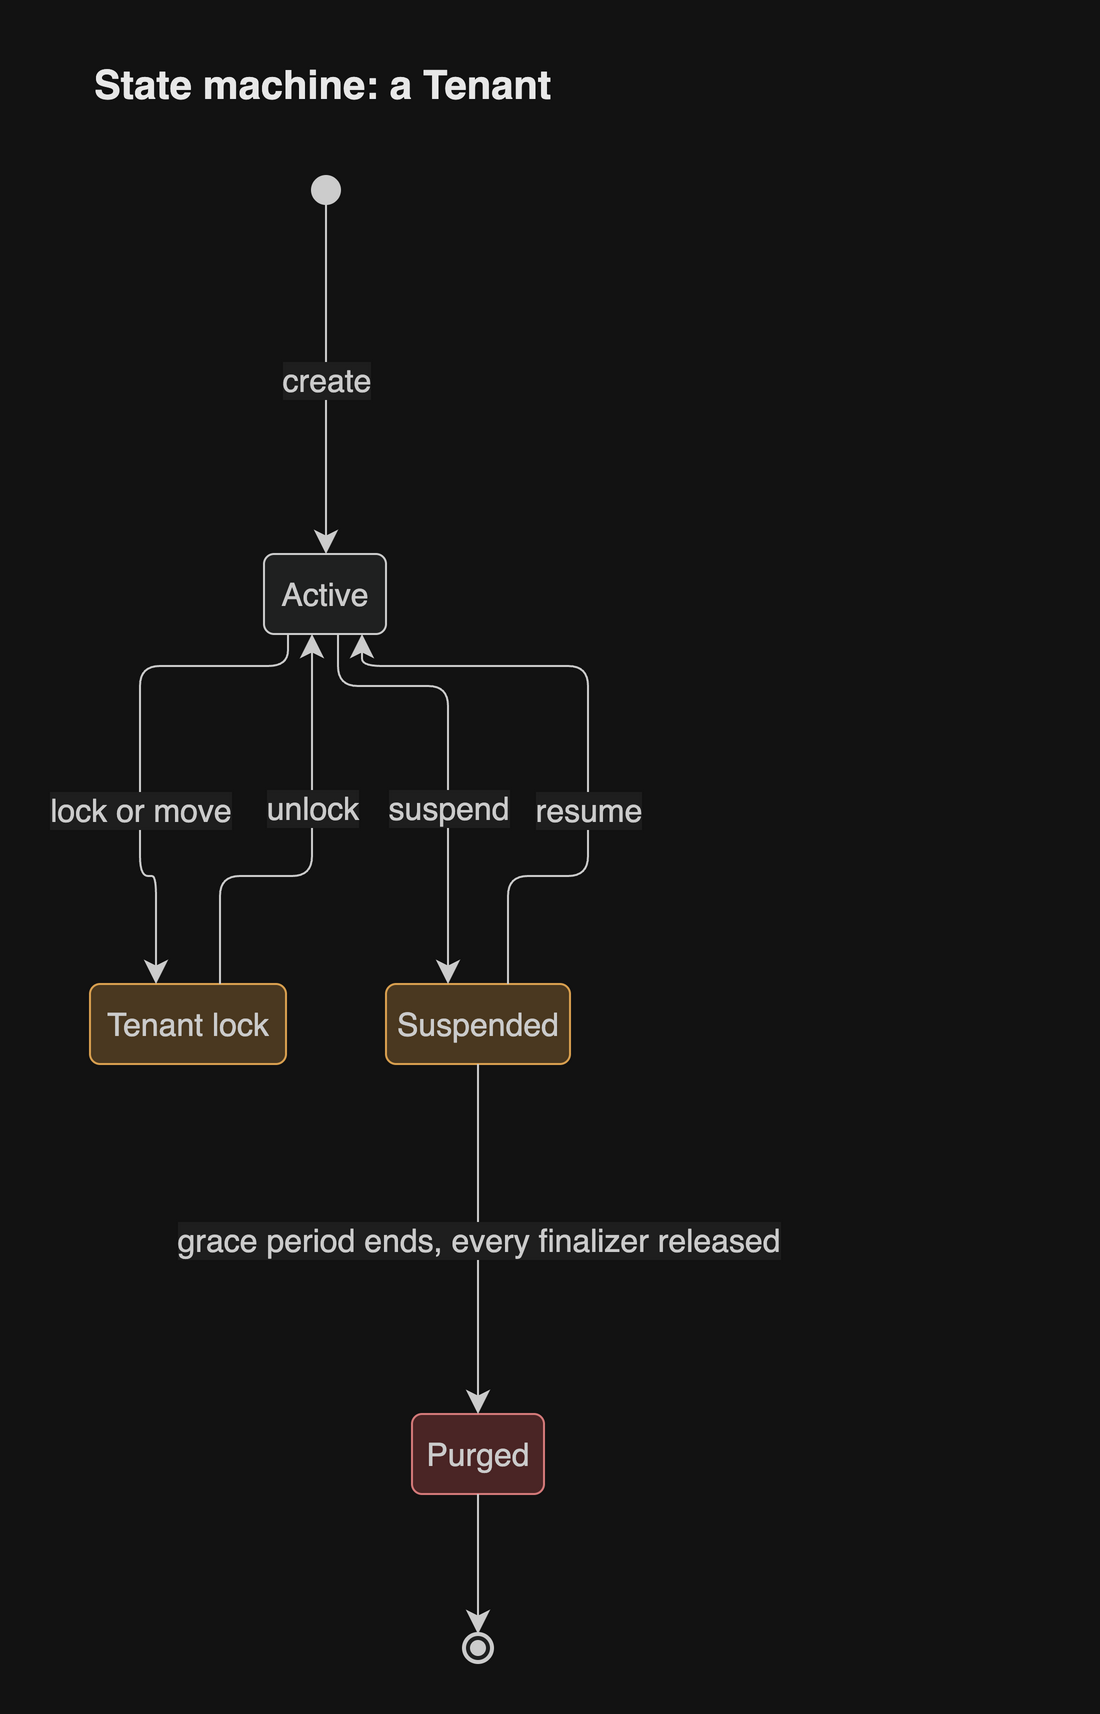

The diagram above was exported from draw.io. Its source (the exported page's mxGraphModel, read from the mxfile embedded in the PNG):
<mxGraphModel grid="0" gridSize="10" guides="1" tooltips="1" connect="1" arrows="1" fold="0" page="0" pageScale="1" pageWidth="827" pageHeight="1169" math="0" shadow="0">
  <root>
    <mxCell id="0" />
    <mxCell id="1" parent="0" />
    <UserObject label="Tenant lock" mermaidId="n:TenantLock" mermaidBaseStyle="rounded=1;absoluteArcSize=1;arcSize=10;html=1;whiteSpace=wrap;strokeWidth=1;fillColor=light-dark(#ffe6cc,#4a3820);strokeColor=light-dark(#d79b00,#d9a050);fontColor=light-dark(#333333,#cccccc);fontSize=16;fontFamily=Helvetica;" mermaidBaseValue="Tenant lock" id="2">
      <mxCell parent="1" style="rounded=1;absoluteArcSize=1;arcSize=10;html=1;whiteSpace=wrap;strokeWidth=1;fillColor=light-dark(#ffe6cc,#4a3820);strokeColor=light-dark(#d79b00,#d9a050);fontColor=light-dark(#333333,#cccccc);fontSize=16;fontFamily=Helvetica;" vertex="1">
        <mxGeometry height="40" width="98" x="36" y="416" as="geometry" />
      </mxCell>
    </UserObject>
    <UserObject label="" mermaidId="n:root_start" mermaidBaseStyle="ellipse;html=1;fillColor=light-dark(#333333,#cccccc);strokeColor=light-dark(#333333,#cccccc);fontColor=light-dark(#333333,#cccccc);fontSize=16;fontFamily=Helvetica;" mermaidBaseValue="" id="3">
      <mxCell parent="1" style="ellipse;html=1;fillColor=light-dark(#333333,#cccccc);strokeColor=light-dark(#333333,#cccccc);fontColor=light-dark(#333333,#cccccc);fontSize=16;fontFamily=Helvetica;" vertex="1">
        <mxGeometry height="14" width="14" x="147" y="12" as="geometry" />
      </mxCell>
    </UserObject>
    <UserObject label="Active" mermaidId="n:Active" mermaidBaseStyle="rounded=1;absoluteArcSize=1;arcSize=10;html=1;whiteSpace=wrap;strokeWidth=1;fillColor=light-dark(#ECECFF,#1f2020);strokeColor=light-dark(#9370DB,#cccccc);fontColor=light-dark(#333333,#cccccc);fontSize=16;fontFamily=Helvetica;" mermaidBaseValue="Active" id="4">
      <mxCell parent="1" style="rounded=1;absoluteArcSize=1;arcSize=10;html=1;whiteSpace=wrap;strokeWidth=1;fillColor=light-dark(#ECECFF,#1f2020);strokeColor=light-dark(#9370DB,#cccccc);fontColor=light-dark(#333333,#cccccc);fontSize=16;fontFamily=Helvetica;" vertex="1">
        <mxGeometry height="40" width="61" x="123" y="201" as="geometry" />
      </mxCell>
    </UserObject>
    <UserObject label="Suspended" mermaidId="n:Suspended" mermaidBaseStyle="rounded=1;absoluteArcSize=1;arcSize=10;html=1;whiteSpace=wrap;strokeWidth=1;fillColor=light-dark(#ffe6cc,#4a3820);strokeColor=light-dark(#d79b00,#d9a050);fontColor=light-dark(#333333,#cccccc);fontSize=16;fontFamily=Helvetica;" mermaidBaseValue="Suspended" id="5">
      <mxCell parent="1" style="rounded=1;absoluteArcSize=1;arcSize=10;html=1;whiteSpace=wrap;strokeWidth=1;fillColor=light-dark(#ffe6cc,#4a3820);strokeColor=light-dark(#d79b00,#d9a050);fontColor=light-dark(#333333,#cccccc);fontSize=16;fontFamily=Helvetica;" vertex="1">
        <mxGeometry height="40" width="92" x="184" y="416" as="geometry" />
      </mxCell>
    </UserObject>
    <UserObject label="Purged" mermaidId="n:Purged" mermaidBaseStyle="rounded=1;absoluteArcSize=1;arcSize=10;html=1;whiteSpace=wrap;strokeWidth=1;fillColor=light-dark(#f8cecc,#4a2525);strokeColor=light-dark(#b85450,#d47a7a);fontColor=light-dark(#333333,#cccccc);fontSize=16;fontFamily=Helvetica;" mermaidBaseValue="Purged" id="6">
      <mxCell parent="1" style="rounded=1;absoluteArcSize=1;arcSize=10;html=1;whiteSpace=wrap;strokeWidth=1;fillColor=light-dark(#f8cecc,#4a2525);strokeColor=light-dark(#b85450,#d47a7a);fontColor=light-dark(#333333,#cccccc);fontSize=16;fontFamily=Helvetica;" vertex="1">
        <mxGeometry height="40" width="66" x="197" y="631" as="geometry" />
      </mxCell>
    </UserObject>
    <UserObject label="" mermaidId="n:root_end" mermaidBaseStyle="ellipse;html=1;fillColor=light-dark(#ECECFF,#1f2020);strokeColor=light-dark(#333333,#cccccc);strokeWidth=2;centerRadius=4;centerColor=light-dark(#9370DB,#cccccc);fontColor=light-dark(#333333,#cccccc);fontSize=16;fontFamily=Helvetica;" mermaidBaseValue="" id="7">
      <mxCell parent="1" style="ellipse;html=1;fillColor=light-dark(#ECECFF,#1f2020);strokeColor=light-dark(#333333,#cccccc);strokeWidth=2;centerRadius=4;centerColor=light-dark(#9370DB,#cccccc);fontColor=light-dark(#333333,#cccccc);fontSize=16;fontFamily=Helvetica;" vertex="1">
        <mxGeometry height="14" width="14" x="223" y="741" as="geometry" />
      </mxCell>
    </UserObject>
    <UserObject label="create" mermaidId="e:root_start-&gt;Active#0" mermaidBaseStyle="curved=1;startArrow=none;endArrow=classic;endSize=9;fillColor=none;strokeColor=light-dark(#333333,#cccccc);html=1;fontSize=16;fontColor=light-dark(#333333,#cccccc);exitX=1;exitY=0.5;entryX=0.5;entryY=0;fontFamily=Helvetica;labelBackgroundColor=light-dark(#ffffff,#1e1e1e);" mermaidBaseValue="create" id="8">
      <mxCell edge="1" parent="1" source="3" style="curved=0;startArrow=none;endArrow=classic;endSize=9;fillColor=none;strokeColor=light-dark(#333333,#cccccc);html=1;fontSize=16;fontColor=light-dark(#333333,#cccccc);rounded=1;exitX=0.5;exitY=1;entryX=0.5082;entryY=0;edgeStyle=orthogonalEdgeStyle;fontFamily=Helvetica;labelBackgroundColor=light-dark(#ffffff,#1e1e1e);" target="4">
        <mxGeometry relative="1" as="geometry">
          <mxPoint as="offset" />
          <Array as="points">
            <mxPoint x="154" y="113.5" />
          </Array>
        </mxGeometry>
      </mxCell>
    </UserObject>
    <UserObject label="lock or move" mermaidId="e:Active-&gt;TenantLock#0" mermaidBaseStyle="curved=1;startArrow=none;endArrow=classic;endSize=9;fillColor=none;strokeColor=light-dark(#333333,#cccccc);html=1;fontSize=16;fontColor=light-dark(#333333,#cccccc);exitX=0.7131147540983607;exitY=0;entryX=0.6326530612244898;entryY=1;curved=1;exitX=0.71;exitY=0;entryX=0.63;entryY=1;fontFamily=Helvetica;labelBackgroundColor=light-dark(#ffffff,#1e1e1e);" mermaidBaseValue="lock or move" id="9">
      <mxCell edge="1" parent="1" source="4" style="curved=0;startArrow=none;endArrow=classic;endSize=9;fillColor=none;strokeColor=light-dark(#333333,#cccccc);html=1;fontSize=16;fontColor=light-dark(#333333,#cccccc);rounded=1;exitX=0.1967;exitY=1;entryX=0.3367;entryY=0;edgeStyle=orthogonalEdgeStyle;fontFamily=Helvetica;labelBackgroundColor=light-dark(#ffffff,#1e1e1e);" target="2">
        <mxGeometry relative="1" as="geometry">
          <mxPoint y="33" as="offset" />
          <Array as="points">
            <mxPoint x="135" y="257" />
            <mxPoint x="61" y="257" />
            <mxPoint x="61" y="362" />
            <mxPoint x="69" y="362" />
          </Array>
        </mxGeometry>
      </mxCell>
    </UserObject>
    <UserObject label="unlock" mermaidId="e:TenantLock-&gt;Active#0" mermaidBaseStyle="curved=1;startArrow=none;endArrow=classic;endSize=9;fillColor=none;strokeColor=light-dark(#333333,#cccccc);html=1;fontSize=16;fontColor=light-dark(#333333,#cccccc);exitX=0.36734693877551017;exitY=1;entryX=0.28688524590163933;entryY=0;curved=1;exitX=0.37;exitY=1;entryX=0.29;entryY=0;fontFamily=Helvetica;labelBackgroundColor=light-dark(#ffffff,#1e1e1e);" mermaidBaseValue="unlock" id="10">
      <mxCell edge="1" parent="1" source="2" style="curved=0;startArrow=none;endArrow=classic;endSize=9;fillColor=none;strokeColor=light-dark(#333333,#cccccc);html=1;fontSize=16;fontColor=light-dark(#333333,#cccccc);rounded=1;exitX=0.6633;exitY=0;entryX=0.3934;entryY=1;edgeStyle=orthogonalEdgeStyle;fontFamily=Helvetica;labelBackgroundColor=light-dark(#ffffff,#1e1e1e);" target="4">
        <mxGeometry relative="1" as="geometry">
          <mxPoint y="-23" as="offset" />
          <Array as="points">
            <mxPoint x="101" y="362" />
            <mxPoint x="147" y="362" />
          </Array>
        </mxGeometry>
      </mxCell>
    </UserObject>
    <UserObject label="suspend" mermaidId="e:Active-&gt;Suspended#0" mermaidBaseStyle="curved=1;startArrow=none;endArrow=classic;endSize=9;fillColor=none;strokeColor=light-dark(#333333,#cccccc);html=1;fontSize=16;fontColor=light-dark(#333333,#cccccc);exitX=0.7131147540983607;exitY=1;entryX=0.6413043478260869;entryY=0;curved=1;exitX=0.71;exitY=1;entryX=0.64;entryY=0;fontFamily=Helvetica;labelBackgroundColor=light-dark(#ffffff,#1e1e1e);" mermaidBaseValue="suspend" id="11">
      <mxCell edge="1" parent="1" source="4" style="curved=0;startArrow=none;endArrow=classic;endSize=9;fillColor=none;strokeColor=light-dark(#333333,#cccccc);html=1;fontSize=16;fontColor=light-dark(#333333,#cccccc);rounded=1;exitX=0.6066;exitY=1;entryX=0.337;entryY=0;edgeStyle=orthogonalEdgeStyle;fontFamily=Helvetica;labelBackgroundColor=light-dark(#ffffff,#1e1e1e);" target="5">
        <mxGeometry relative="1" as="geometry">
          <mxPoint y="27.5" as="offset" />
          <Array as="points">
            <mxPoint x="160" y="267" />
            <mxPoint x="215" y="267" />
          </Array>
        </mxGeometry>
      </mxCell>
    </UserObject>
    <UserObject label="resume" mermaidId="e:Suspended-&gt;Active#0" mermaidBaseStyle="curved=1;startArrow=none;endArrow=classic;endSize=9;fillColor=none;strokeColor=light-dark(#333333,#cccccc);html=1;fontSize=16;fontColor=light-dark(#333333,#cccccc);exitX=0.3586956521739131;exitY=0;entryX=0.28688524590163933;entryY=1;curved=1;exitX=0.36;exitY=0;entryX=0.29;entryY=1;fontFamily=Helvetica;labelBackgroundColor=light-dark(#ffffff,#1e1e1e);" mermaidBaseValue="resume" id="12">
      <mxCell edge="1" parent="1" source="5" style="curved=0;startArrow=none;endArrow=classic;endSize=9;fillColor=none;strokeColor=light-dark(#333333,#cccccc);html=1;fontSize=16;fontColor=light-dark(#333333,#cccccc);rounded=1;exitX=0.663;exitY=0;entryX=0.8033;entryY=1;edgeStyle=orthogonalEdgeStyle;fontFamily=Helvetica;labelBackgroundColor=light-dark(#ffffff,#1e1e1e);" target="4">
        <mxGeometry relative="1" as="geometry">
          <mxPoint y="36.5" as="offset" />
          <Array as="points">
            <mxPoint x="245" y="362" />
            <mxPoint x="285" y="362" />
            <mxPoint x="285" y="257" />
            <mxPoint x="172" y="257" />
          </Array>
        </mxGeometry>
      </mxCell>
    </UserObject>
    <UserObject label="grace period ends, every finalizer released" mermaidId="e:Suspended-&gt;Purged#0" mermaidBaseStyle="curved=1;startArrow=none;endArrow=classic;endSize=9;fillColor=none;strokeColor=light-dark(#333333,#cccccc);html=1;fontSize=16;fontColor=light-dark(#333333,#cccccc);exitX=0.5;exitY=1;entryX=0.5;entryY=0;fontFamily=Helvetica;labelBackgroundColor=light-dark(#ffffff,#1e1e1e);" mermaidBaseValue="grace period ends, every finalizer released" id="13">
      <mxCell edge="1" parent="1" source="5" style="curved=0;startArrow=none;endArrow=classic;endSize=9;fillColor=none;strokeColor=light-dark(#333333,#cccccc);html=1;fontSize=16;fontColor=light-dark(#333333,#cccccc);rounded=1;exitX=0.5;exitY=1;entryX=0.5;entryY=0;edgeStyle=orthogonalEdgeStyle;fontFamily=Helvetica;labelBackgroundColor=light-dark(#ffffff,#1e1e1e);" target="6">
        <mxGeometry relative="1" as="geometry">
          <mxPoint as="offset" />
          <Array as="points">
            <mxPoint x="230" y="543.5" />
          </Array>
        </mxGeometry>
      </mxCell>
    </UserObject>
    <UserObject label="" mermaidId="e:Purged-&gt;root_end#0" mermaidBaseStyle="curved=1;startArrow=none;endArrow=classic;endSize=9;fillColor=none;strokeColor=light-dark(#333333,#cccccc);exitX=0.5;exitY=1;entryX=0.5;entryY=0;fontFamily=Helvetica;" mermaidBaseValue="" id="14">
      <mxCell edge="1" parent="1" source="6" style="curved=0;startArrow=none;endArrow=classic;endSize=9;fillColor=none;strokeColor=light-dark(#333333,#cccccc);rounded=1;exitX=0.5;exitY=1;entryX=0.5;entryY=0;edgeStyle=orthogonalEdgeStyle;fontFamily=Helvetica;" target="7">
        <mxGeometry relative="1" as="geometry">
          <Array as="points">
            <mxPoint x="230" y="706" />
          </Array>
        </mxGeometry>
      </mxCell>
    </UserObject>
    <mxCell id="header" value="State machine: a Tenant" style="text;html=1;whiteSpace=wrap;align=left;verticalAlign=middle;fontSize=20;fontStyle=1;fontColor=light-dark(#1a1a1a,#e8e8e8);fontFamily=Helvetica;" vertex="1" parent="1">
      <mxGeometry x="36" y="-52" width="480" height="36" as="geometry" />
    </mxCell>
  </root>
</mxGraphModel>